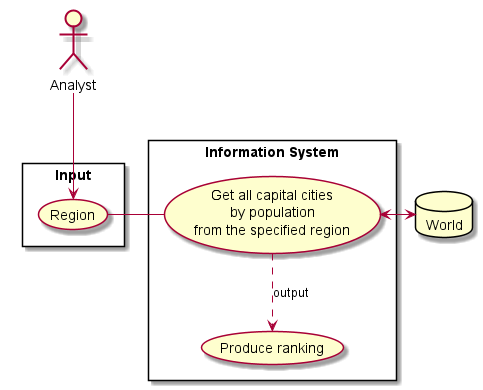

The diagram above was rendered by PlantUML. Its source (embedded in the PNG):
@startuml

actor A1 as "Analyst"

database World

rectangle "Input" {

usecase region as "Region"

A1 --> region
}

rectangle "Information System" {

    usecase UC5 as "Get all capital cities
    by population
    from the specified region"

    usecase UC5a as "Produce ranking"

    region - UC5
    UC5 ..> UC5a : output
    UC5 <-> World
}

@enduml